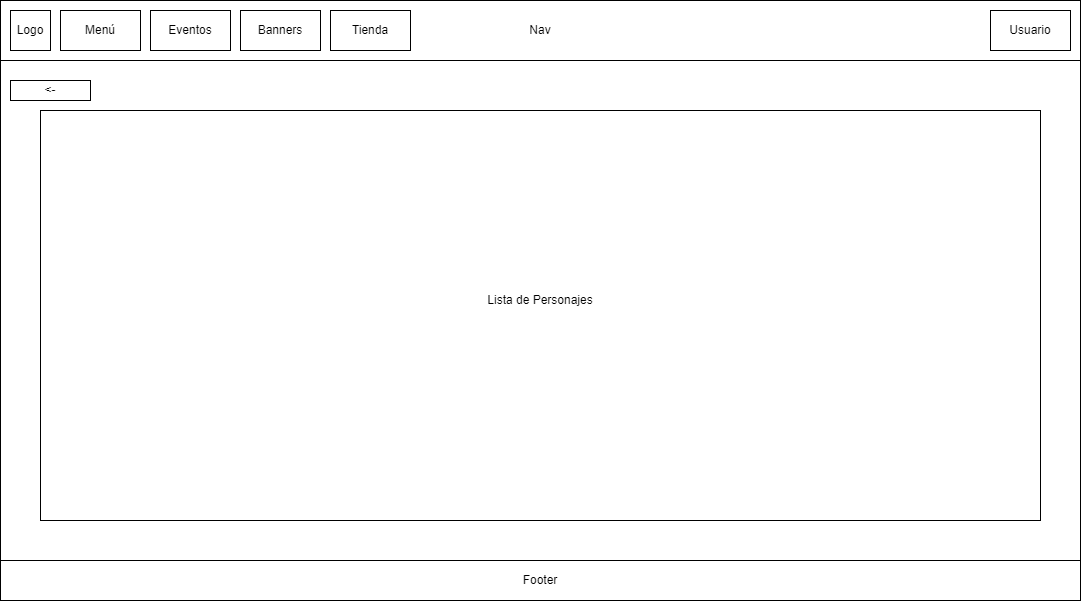

The diagram above was exported from draw.io. Its source (the exported page's mxGraphModel, read from the mxfile embedded in the PNG):
<mxGraphModel dx="1434" dy="750" grid="1" gridSize="10" guides="1" tooltips="1" connect="1" arrows="1" fold="1" page="1" pageScale="1" pageWidth="1169" pageHeight="827" math="0" shadow="0">
  <root>
    <mxCell id="0" />
    <mxCell id="1" parent="0" />
    <mxCell id="Yf3pssPpK9uib7CCLkjP-1" value="" style="rounded=0;whiteSpace=wrap;html=1;fillColor=none;align=center;" vertex="1" parent="1">
      <mxGeometry x="40" y="40" width="1080" height="590" as="geometry" />
    </mxCell>
    <mxCell id="Yf3pssPpK9uib7CCLkjP-2" value="Nav" style="rounded=0;whiteSpace=wrap;html=1;align=center;" vertex="1" parent="1">
      <mxGeometry x="40" y="40" width="1080" height="60" as="geometry" />
    </mxCell>
    <mxCell id="Yf3pssPpK9uib7CCLkjP-3" value="Usuario" style="rounded=0;whiteSpace=wrap;html=1;" vertex="1" parent="1">
      <mxGeometry x="1030" y="50" width="80" height="40" as="geometry" />
    </mxCell>
    <mxCell id="Yf3pssPpK9uib7CCLkjP-4" value="Logo" style="rounded=0;whiteSpace=wrap;html=1;" vertex="1" parent="1">
      <mxGeometry x="50" y="50" width="40" height="40" as="geometry" />
    </mxCell>
    <mxCell id="Yf3pssPpK9uib7CCLkjP-5" value="Footer" style="rounded=0;whiteSpace=wrap;html=1;" vertex="1" parent="1">
      <mxGeometry x="40" y="600" width="1080" height="40" as="geometry" />
    </mxCell>
    <mxCell id="Yf3pssPpK9uib7CCLkjP-9" value="Menú" style="rounded=0;whiteSpace=wrap;html=1;" vertex="1" parent="1">
      <mxGeometry x="100" y="50" width="80" height="40" as="geometry" />
    </mxCell>
    <mxCell id="Yf3pssPpK9uib7CCLkjP-10" value="Eventos" style="rounded=0;whiteSpace=wrap;html=1;" vertex="1" parent="1">
      <mxGeometry x="190" y="50" width="80" height="40" as="geometry" />
    </mxCell>
    <mxCell id="Yf3pssPpK9uib7CCLkjP-11" value="Banners" style="rounded=0;whiteSpace=wrap;html=1;" vertex="1" parent="1">
      <mxGeometry x="280" y="50" width="80" height="40" as="geometry" />
    </mxCell>
    <mxCell id="Yf3pssPpK9uib7CCLkjP-12" value="Tienda" style="rounded=0;whiteSpace=wrap;html=1;" vertex="1" parent="1">
      <mxGeometry x="370" y="50" width="80" height="40" as="geometry" />
    </mxCell>
    <mxCell id="Yf3pssPpK9uib7CCLkjP-16" value="" style="rounded=0;whiteSpace=wrap;html=1;" vertex="1" parent="1">
      <mxGeometry x="80" y="150" width="1000" height="410" as="geometry" />
    </mxCell>
    <mxCell id="Yf3pssPpK9uib7CCLkjP-18" value="Lista de Personajes" style="text;html=1;strokeColor=none;fillColor=none;align=center;verticalAlign=middle;whiteSpace=wrap;rounded=0;" vertex="1" parent="1">
      <mxGeometry x="520" y="320" width="120" height="40" as="geometry" />
    </mxCell>
    <mxCell id="_6KCBIVBJIoyL5XLON46-1" value="&amp;lt;-" style="rounded=0;whiteSpace=wrap;html=1;" vertex="1" parent="1">
      <mxGeometry x="50" y="120" width="80" height="20" as="geometry" />
    </mxCell>
  </root>
</mxGraphModel>